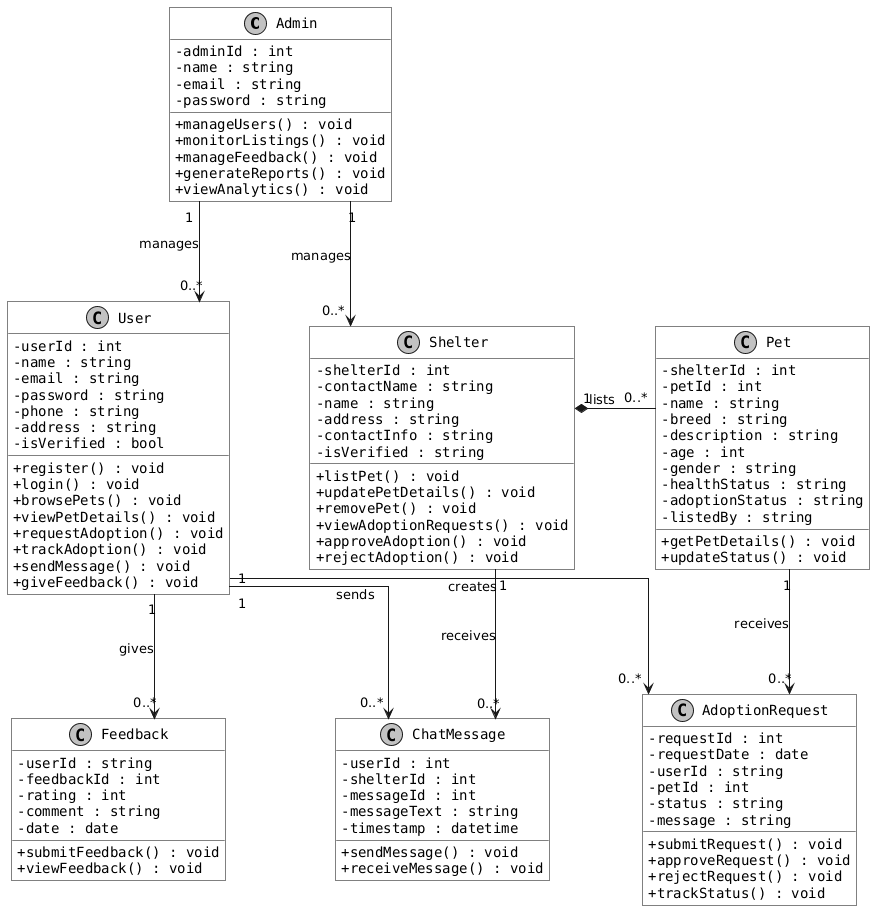

The diagram above was rendered by PlantUML. Its source (embedded in the PNG):
@startuml
skinparam classAttributeIconSize 0
skinparam monochrome true
skinparam roundcorner 0
skinparam shadowing false
skinparam linetype ortho
skinparam packageStyle rectangle
skinparam nodesep 80
skinparam ranksep 100

skinparam class {
  BackgroundColor White
  BorderColor Black
  AttributeFontName Courier
  MethodFontName Courier
}

' === CLASSES ===

class Admin {
  - adminId : int
  - name : string
  - email : string
  - password : string
  __
  + manageUsers() : void
  + monitorListings() : void
  + manageFeedback() : void
  + generateReports() : void
  + viewAnalytics() : void
}

class User {
  - userId : int
  - name : string
  - email : string
  - password : string
  - phone : string
  - address : string
  - isVerified : bool
  __
  + register() : void
  + login() : void
  + browsePets() : void
  + viewPetDetails() : void
  + requestAdoption() : void
  + trackAdoption() : void
  + sendMessage() : void
  + giveFeedback() : void
}

class Shelter {
  - shelterId : int
  - contactName : string
  - name : string
  - address : string
  - contactInfo : string
  - isVerified : string
  __
  + listPet() : void
  + updatePetDetails() : void
  + removePet() : void
  + viewAdoptionRequests() : void
  + approveAdoption() : void
  + rejectAdoption() : void
}

class Pet {
  - shelterId : int
  - petId : int
  - name : string
  - breed : string
  - description : string
  - age : int
  - gender : string
  - healthStatus : string
  - adoptionStatus : string
  - listedBy : string
  __
  + getPetDetails() : void
  + updateStatus() : void
}

class AdoptionRequest {
  - requestId : int
  - requestDate : date
  - userId : string
  - petId : int
  - status : string
  - message : string
  __
  + submitRequest() : void
  + approveRequest() : void
  + rejectRequest() : void
  + trackStatus() : void
}

class Feedback {
  - userId : string
  - feedbackId : int
  - rating : int
  - comment : string
  - date : date
  __
  + submitFeedback() : void
  + viewFeedback() : void
}

class ChatMessage {
  - userId : int
  - shelterId : int
  - messageId : int
  - messageText : string
  - timestamp : datetime
  __
  + sendMessage() : void
  + receiveMessage() : void
}

' === LAYOUT: 3-column grid ===
' Row 1: Admin (centered)
' Row 2: User | Shelter | Pet
' Row 3: Feedback | ChatMessage | AdoptionRequest

User        -[hidden]right- Shelter
Shelter     -[hidden]right- Pet
Feedback    -[hidden]right- ChatMessage
ChatMessage -[hidden]right- AdoptionRequest
User        -[hidden]down-  Feedback
Shelter     -[hidden]down-  ChatMessage
Pet         -[hidden]down-  AdoptionRequest

' === RELATIONSHIPS ===

Admin   "1" -down-> "0..*" User            : manages
Admin   "1" -down-> "0..*" Shelter         : manages
User    "1" -down-> "0..*" Feedback        : gives
User    "1" -down-> "0..*" ChatMessage     : sends
User    "1" -down-> "0..*" AdoptionRequest : creates
Shelter "1" -down-> "0..*" ChatMessage     : receives
Shelter "1" *-down- "0..*" Pet             : lists
Pet     "1" -down-> "0..*" AdoptionRequest : receives
@enduml